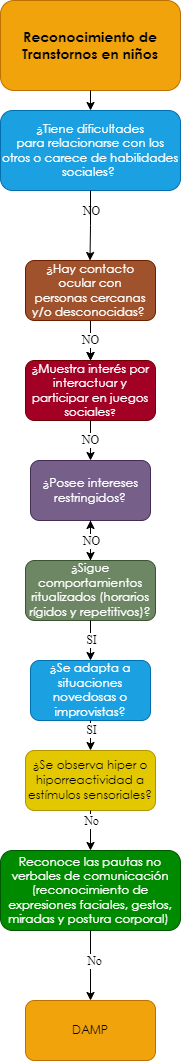

The diagram above was exported from draw.io. Its source (the exported page's mxGraphModel, read from the mxfile embedded in the PNG):
<mxGraphModel dx="-1613" dy="463" grid="1" gridSize="10" guides="1" tooltips="1" connect="1" arrows="1" fold="1" page="1" pageScale="1" pageWidth="827" pageHeight="1169" math="0" shadow="0">
  <root>
    <mxCell id="0" />
    <mxCell id="1" parent="0" />
    <mxCell id="aD3l8rFZ2b-N-G4bENQS-1" value="&lt;span style=&quot;font-family: &amp;quot;Century Gothic&amp;quot;, sans-serif;&quot;&gt;&lt;font style=&quot;font-size: 14px;&quot;&gt;&lt;b style=&quot;&quot;&gt;Reconocimiento de Transtornos en niños&lt;/b&gt;&lt;/font&gt;&lt;/span&gt;" style="rounded=1;whiteSpace=wrap;html=1;fillColor=#f0a30a;strokeColor=#BD7000;fontColor=#000000;gradientColor=none;glass=0;sketch=0;shadow=0;" vertex="1" parent="1">
      <mxGeometry x="2850" y="40" width="180" height="90" as="geometry" />
    </mxCell>
    <mxCell id="aD3l8rFZ2b-N-G4bENQS-2" value="" style="endArrow=classic;html=1;exitX=0.5;exitY=1;exitDx=0;exitDy=0;entryX=0.5;entryY=0;entryDx=0;entryDy=0;" edge="1" parent="1" source="aD3l8rFZ2b-N-G4bENQS-1" target="aD3l8rFZ2b-N-G4bENQS-3">
      <mxGeometry width="50" height="50" relative="1" as="geometry">
        <mxPoint x="2880" y="270" as="sourcePoint" />
        <mxPoint x="2860" y="220" as="targetPoint" />
      </mxGeometry>
    </mxCell>
    <mxCell id="aD3l8rFZ2b-N-G4bENQS-3" value="&lt;div style=&quot;&quot;&gt;&lt;div style=&quot;&quot;&gt;&lt;p style=&quot;&quot; class=&quot;MsoNormal&quot;&gt;&lt;span style=&quot;line-height: 107%; font-family: &amp;quot;Century Gothic&amp;quot;, sans-serif;&quot;&gt;¿Tiene dificultades&lt;br/&gt;para relacionarse con los otros o carece de habilidades sociales?&amp;nbsp;&lt;/span&gt;&lt;/p&gt;&lt;/div&gt;&lt;/div&gt;" style="rounded=1;whiteSpace=wrap;html=1;shadow=0;glass=0;sketch=0;align=center;fillColor=#1ba1e2;fontColor=#ffffff;strokeColor=#006EAF;" vertex="1" parent="1">
      <mxGeometry x="2850" y="150" width="180" height="80" as="geometry" />
    </mxCell>
    <mxCell id="t3sMvfLVy5kXBR0qUOu3-1" value="" style="edgeStyle=orthogonalEdgeStyle;rounded=0;orthogonalLoop=1;jettySize=auto;html=1;fontFamily=Georgia;fontSize=12;fontColor=#FFFFFF;" edge="1" parent="1" source="aD3l8rFZ2b-N-G4bENQS-4" target="aD3l8rFZ2b-N-G4bENQS-6">
      <mxGeometry relative="1" as="geometry" />
    </mxCell>
    <mxCell id="qqU8YkTIyBjMf8gT9aXJ-1" value="" style="edgeStyle=orthogonalEdgeStyle;rounded=0;orthogonalLoop=1;jettySize=auto;html=1;fontFamily=Georgia;fontSize=12;fontColor=#FFFFFF;" edge="1" parent="1" source="aD3l8rFZ2b-N-G4bENQS-4" target="aD3l8rFZ2b-N-G4bENQS-6">
      <mxGeometry relative="1" as="geometry" />
    </mxCell>
    <mxCell id="aD3l8rFZ2b-N-G4bENQS-4" value="&lt;p class=&quot;MsoNormal&quot;&gt;&lt;span style=&quot;line-height: 107%; font-family: &amp;quot;Century Gothic&amp;quot;, sans-serif;&quot;&gt;&lt;font style=&quot;font-size: 12px;&quot;&gt;¿Hay contacto ocular con&lt;br/&gt;personas cercanas y/o desconocidas?&lt;/font&gt;&lt;/span&gt;&lt;span style=&quot;font-size:12.0pt;line-height:107%;font-family:&lt;br/&gt;&amp;quot;Century Gothic&amp;quot;,sans-serif;mso-bidi-font-family:Arial&quot;&gt;&amp;nbsp;&lt;/span&gt;&lt;/p&gt;" style="rounded=1;whiteSpace=wrap;html=1;shadow=0;glass=0;sketch=0;fontFamily=Helvetica;fontSize=12;fontColor=#ffffff;fillColor=#a0522d;strokeColor=#6D1F00;" vertex="1" parent="1">
      <mxGeometry x="2875" y="300" width="130" height="60" as="geometry" />
    </mxCell>
    <mxCell id="aD3l8rFZ2b-N-G4bENQS-6" value="&lt;span style=&quot;line-height: 107%; font-family: &amp;quot;Century Gothic&amp;quot;, sans-serif;&quot;&gt;&lt;font style=&quot;font-size: 12px;&quot;&gt;¿&lt;/font&gt;&lt;/span&gt;&lt;span style=&quot;line-height: 107%; font-family: &amp;quot;Century Gothic&amp;quot;, sans-serif;&quot;&gt;Muestra interés por&lt;br/&gt;interactuar y participar en juegos sociales&lt;font size=&quot;1&quot;&gt;?&lt;/font&gt;&lt;/span&gt;" style="rounded=1;whiteSpace=wrap;html=1;shadow=0;glass=0;sketch=0;fontFamily=Times New Roman;fontSize=12;fontColor=#ffffff;fillColor=#a20025;strokeColor=#6F0000;" vertex="1" parent="1">
      <mxGeometry x="2875" y="400" width="130" height="60" as="geometry" />
    </mxCell>
    <mxCell id="aD3l8rFZ2b-N-G4bENQS-8" value="&lt;p class=&quot;MsoNormal&quot;&gt;&lt;span style=&quot;line-height: 107%; font-family: &amp;quot;Century Gothic&amp;quot;, sans-serif;&quot;&gt;&lt;font style=&quot;font-size: 12px;&quot;&gt;¿Posee intereses&lt;br&gt;restringidos?&lt;/font&gt;&lt;span style=&quot;font-size: 12pt;&quot;&gt;&lt;/span&gt;&lt;/span&gt;&lt;/p&gt;" style="rounded=1;whiteSpace=wrap;html=1;shadow=0;glass=0;sketch=0;fontFamily=Times New Roman;fontSize=12;fontColor=#ffffff;fillColor=#76608a;strokeColor=#432D57;" vertex="1" parent="1">
      <mxGeometry x="2880" y="500" width="120" height="60" as="geometry" />
    </mxCell>
    <mxCell id="aD3l8rFZ2b-N-G4bENQS-9" value="" style="endArrow=classic;html=1;fontFamily=Times New Roman;fontSize=12;fontColor=#000000;exitX=0.5;exitY=1;exitDx=0;exitDy=0;entryX=0.5;entryY=0;entryDx=0;entryDy=0;" edge="1" parent="1" source="aD3l8rFZ2b-N-G4bENQS-6" target="aD3l8rFZ2b-N-G4bENQS-8">
      <mxGeometry width="50" height="50" relative="1" as="geometry">
        <mxPoint x="2940" y="870" as="sourcePoint" />
        <mxPoint x="2990" y="820" as="targetPoint" />
      </mxGeometry>
    </mxCell>
    <mxCell id="ip9bj1CbtBJmvSCijtw4-9" value="" style="edgeStyle=orthogonalEdgeStyle;rounded=0;orthogonalLoop=1;jettySize=auto;html=1;fontFamily=Georgia;fontSize=12;fontColor=#FFFFFF;" edge="1" parent="1" source="aD3l8rFZ2b-N-G4bENQS-11" target="aD3l8rFZ2b-N-G4bENQS-8">
      <mxGeometry relative="1" as="geometry" />
    </mxCell>
    <mxCell id="aD3l8rFZ2b-N-G4bENQS-11" value="&lt;p class=&quot;MsoNormal&quot;&gt;&lt;span style=&quot;line-height: 107%; font-family: &amp;quot;Century Gothic&amp;quot;, sans-serif;&quot;&gt;&lt;font style=&quot;font-size: 12px;&quot;&gt;¿Sigue&lt;/font&gt;&lt;/span&gt;&lt;span&gt; &lt;/span&gt;&lt;span style=&quot;line-height: 107%; font-family: &amp;quot;Century Gothic&amp;quot;, sans-serif;&quot;&gt;&lt;font style=&quot;font-size: 12px;&quot;&gt;comportamientos&lt;br&gt;ritualizados (horarios rígidos y repetitivos)?&lt;/font&gt;&lt;span style=&quot;font-size: 12pt;&quot;&gt;&lt;/span&gt;&lt;/span&gt;&lt;/p&gt;" style="rounded=1;whiteSpace=wrap;html=1;shadow=0;glass=0;sketch=0;fontFamily=Times New Roman;fontSize=12;fontColor=#ffffff;fillColor=#6d8764;strokeColor=#3A5431;" vertex="1" parent="1">
      <mxGeometry x="2875" y="600" width="130" height="60" as="geometry" />
    </mxCell>
    <mxCell id="aD3l8rFZ2b-N-G4bENQS-12" value="NO" style="endArrow=classic;html=1;fontFamily=Times New Roman;fontSize=12;fontColor=#000000;entryX=0.5;entryY=0;entryDx=0;entryDy=0;exitX=0.5;exitY=1;exitDx=0;exitDy=0;" edge="1" parent="1" source="aD3l8rFZ2b-N-G4bENQS-8" target="aD3l8rFZ2b-N-G4bENQS-11">
      <mxGeometry x="-1" y="-180" width="50" height="50" relative="1" as="geometry">
        <mxPoint x="2975" y="940" as="sourcePoint" />
        <mxPoint x="2890" y="1210" as="targetPoint" />
        <mxPoint x="180" y="-180" as="offset" />
      </mxGeometry>
    </mxCell>
    <mxCell id="aD3l8rFZ2b-N-G4bENQS-13" value="&lt;p class=&quot;MsoNormal&quot;&gt;&lt;span style=&quot;line-height: 107%; font-family: &amp;quot;Century Gothic&amp;quot;, sans-serif;&quot;&gt;&lt;font style=&quot;font-size: 12px;&quot;&gt;&lt;span style=&quot;background-color: initial;&quot;&gt;¿Se adapta a situaciones&lt;br&gt;novedosas o improvistas&lt;/span&gt;?&lt;/font&gt;&lt;span style=&quot;font-size: 12pt;&quot;&gt;&lt;/span&gt;&lt;/span&gt;&lt;/p&gt;" style="rounded=1;whiteSpace=wrap;html=1;shadow=0;glass=0;sketch=0;fontFamily=Times New Roman;fontSize=12;fontColor=#ffffff;fillColor=#1ba1e2;strokeColor=#006EAF;" vertex="1" parent="1">
      <mxGeometry x="2880" y="700" width="120" height="60" as="geometry" />
    </mxCell>
    <mxCell id="aD3l8rFZ2b-N-G4bENQS-14" value="" style="endArrow=classic;html=1;fontFamily=Times New Roman;fontSize=12;fontColor=#000000;exitX=0.5;exitY=1;exitDx=0;exitDy=0;entryX=0.5;entryY=0;entryDx=0;entryDy=0;" edge="1" parent="1" source="aD3l8rFZ2b-N-G4bENQS-11" target="aD3l8rFZ2b-N-G4bENQS-13">
      <mxGeometry width="50" height="50" relative="1" as="geometry">
        <mxPoint x="2880" y="1080" as="sourcePoint" />
        <mxPoint x="2985" y="1090" as="targetPoint" />
      </mxGeometry>
    </mxCell>
    <mxCell id="aD3l8rFZ2b-N-G4bENQS-15" value="NO" style="edgeLabel;html=1;align=center;verticalAlign=middle;resizable=0;points=[];fontSize=12;fontFamily=Times New Roman;fontColor=#000000;" vertex="1" connectable="0" parent="aD3l8rFZ2b-N-G4bENQS-14">
      <mxGeometry x="-0.2062" y="-3" relative="1" as="geometry">
        <mxPoint x="3" y="-426" as="offset" />
      </mxGeometry>
    </mxCell>
    <mxCell id="aD3l8rFZ2b-N-G4bENQS-16" value="&lt;p class=&quot;MsoNormal&quot;&gt;&lt;span style=&quot;line-height: 107%; font-family: &amp;quot;Century Gothic&amp;quot;, sans-serif;&quot;&gt;&lt;font style=&quot;font-size: 12px;&quot;&gt;&lt;span style=&quot;background-color: initial;&quot;&gt;¿Se observa hiper o&lt;br/&gt;hiporreactividad a estímulos sensoriales?&lt;/span&gt;&lt;/font&gt;&lt;span style=&quot;font-size: 12pt;&quot;&gt;&lt;/span&gt;&lt;/span&gt;&lt;/p&gt;" style="rounded=1;whiteSpace=wrap;html=1;shadow=0;glass=0;sketch=0;fontFamily=Times New Roman;fontSize=12;fontColor=#000000;fillColor=#e3c800;strokeColor=#B09500;" vertex="1" parent="1">
      <mxGeometry x="2875" y="790" width="130" height="60" as="geometry" />
    </mxCell>
    <mxCell id="aD3l8rFZ2b-N-G4bENQS-17" value="NO" style="endArrow=classic;html=1;fontFamily=Times New Roman;fontSize=12;fontColor=#000000;entryX=0.5;entryY=0;entryDx=0;entryDy=0;exitX=0.5;exitY=1;exitDx=0;exitDy=0;" edge="1" parent="1" source="aD3l8rFZ2b-N-G4bENQS-13" target="aD3l8rFZ2b-N-G4bENQS-16">
      <mxGeometry x="-1" y="-280" width="50" height="50" relative="1" as="geometry">
        <mxPoint x="2975" y="1210" as="sourcePoint" />
        <mxPoint x="2890" y="1480" as="targetPoint" />
        <mxPoint x="280" y="-280" as="offset" />
      </mxGeometry>
    </mxCell>
    <mxCell id="aD3l8rFZ2b-N-G4bENQS-18" value="" style="endArrow=classic;html=1;fontFamily=Times New Roman;fontSize=12;fontColor=#000000;exitX=0.5;exitY=1;exitDx=0;exitDy=0;entryX=0.5;entryY=0;entryDx=0;entryDy=0;" edge="1" parent="1" source="aD3l8rFZ2b-N-G4bENQS-16" target="aD3l8rFZ2b-N-G4bENQS-20">
      <mxGeometry width="50" height="50" relative="1" as="geometry">
        <mxPoint x="2880" y="1350" as="sourcePoint" />
        <mxPoint x="2975" y="1420" as="targetPoint" />
      </mxGeometry>
    </mxCell>
    <mxCell id="aD3l8rFZ2b-N-G4bENQS-19" value="NO" style="edgeLabel;html=1;align=center;verticalAlign=middle;resizable=0;points=[];fontSize=12;fontFamily=Times New Roman;fontColor=#000000;" vertex="1" connectable="0" parent="aD3l8rFZ2b-N-G4bENQS-18">
      <mxGeometry x="-0.2062" y="-3" relative="1" as="geometry">
        <mxPoint x="3" y="-286" as="offset" />
      </mxGeometry>
    </mxCell>
    <mxCell id="aD3l8rFZ2b-N-G4bENQS-20" value="&lt;p class=&quot;MsoNormal&quot;&gt;&lt;span style=&quot;line-height: 107%; font-family: &amp;quot;Century Gothic&amp;quot;, sans-serif;&quot;&gt;Reconoce las pautas no&lt;br/&gt;verbales de comunicación (reconocimiento de expresiones faciales, gestos,&lt;br/&gt;miradas y postura corporal)&amp;nbsp;&lt;/span&gt;&lt;/p&gt;" style="rounded=1;whiteSpace=wrap;html=1;shadow=0;glass=0;sketch=0;fontFamily=Times New Roman;fontSize=12;fontColor=#ffffff;fillColor=#008a00;strokeColor=#005700;" vertex="1" parent="1">
      <mxGeometry x="2850" y="890" width="180" height="80" as="geometry" />
    </mxCell>
    <mxCell id="aD3l8rFZ2b-N-G4bENQS-21" value="" style="endArrow=classic;html=1;fontFamily=Times New Roman;fontSize=12;fontColor=#000000;exitX=0.5;exitY=1;exitDx=0;exitDy=0;entryX=0.5;entryY=0;entryDx=0;entryDy=0;" edge="1" parent="1" source="aD3l8rFZ2b-N-G4bENQS-20">
      <mxGeometry width="50" height="50" relative="1" as="geometry">
        <mxPoint x="2950" y="1160" as="sourcePoint" />
        <mxPoint x="2940" y="1040" as="targetPoint" />
      </mxGeometry>
    </mxCell>
    <mxCell id="aD3l8rFZ2b-N-G4bENQS-22" value="No" style="edgeLabel;html=1;align=center;verticalAlign=middle;resizable=0;points=[];fontSize=12;fontFamily=Times New Roman;fontColor=#000000;" vertex="1" connectable="0" parent="aD3l8rFZ2b-N-G4bENQS-21">
      <mxGeometry x="-0.2062" y="-3" relative="1" as="geometry">
        <mxPoint x="3" y="-138" as="offset" />
      </mxGeometry>
    </mxCell>
    <mxCell id="3ZjU3SVEQk8M8dNIJLRC-2" value="No" style="edgeLabel;html=1;align=center;verticalAlign=middle;resizable=0;points=[];fontSize=12;fontFamily=Times New Roman;fontColor=#000000;" vertex="1" connectable="0" parent="1">
      <mxGeometry x="2930" y="1000" as="geometry">
        <mxPoint x="13" as="offset" />
      </mxGeometry>
    </mxCell>
    <mxCell id="44j0cRLcFjftR2njgkKi-1" value="&lt;p class=&quot;MsoNormal&quot;&gt;&lt;font face=&quot;Century Gothic, sans-serif&quot;&gt;DAMP&lt;/font&gt;&lt;/p&gt;" style="rounded=1;whiteSpace=wrap;html=1;shadow=0;glass=0;sketch=0;fontFamily=Times New Roman;fontSize=12;fontColor=#000000;fillColor=#f0a30a;strokeColor=#BD7000;" vertex="1" parent="1">
      <mxGeometry x="2875" y="1040" width="130" height="60" as="geometry" />
    </mxCell>
    <mxCell id="ip9bj1CbtBJmvSCijtw4-1" value="SI" style="edgeLabel;html=1;align=center;verticalAlign=middle;resizable=0;points=[];fontSize=12;fontFamily=Times New Roman;fontColor=#000000;" vertex="1" connectable="0" parent="1">
      <mxGeometry x="2750" y="940" as="geometry">
        <mxPoint x="190" y="-261" as="offset" />
      </mxGeometry>
    </mxCell>
    <mxCell id="ip9bj1CbtBJmvSCijtw4-5" value="SI" style="edgeLabel;html=1;align=center;verticalAlign=middle;resizable=0;points=[];fontSize=12;fontFamily=Times New Roman;fontColor=#000000;" vertex="1" connectable="0" parent="1">
      <mxGeometry x="2750" y="1030" as="geometry">
        <mxPoint x="190" y="-261" as="offset" />
      </mxGeometry>
    </mxCell>
    <mxCell id="ip9bj1CbtBJmvSCijtw4-6" value="" style="edgeStyle=orthogonalEdgeStyle;rounded=0;orthogonalLoop=1;jettySize=auto;html=1;fontFamily=Georgia;fontSize=12;fontColor=#FFFFFF;exitX=0.5;exitY=1;exitDx=0;exitDy=0;" edge="1" parent="1" source="aD3l8rFZ2b-N-G4bENQS-3">
      <mxGeometry relative="1" as="geometry">
        <mxPoint x="2939.5" y="260" as="sourcePoint" />
        <mxPoint x="2939.5" y="300" as="targetPoint" />
        <Array as="points">
          <mxPoint x="2940" y="265" />
        </Array>
      </mxGeometry>
    </mxCell>
  </root>
</mxGraphModel>